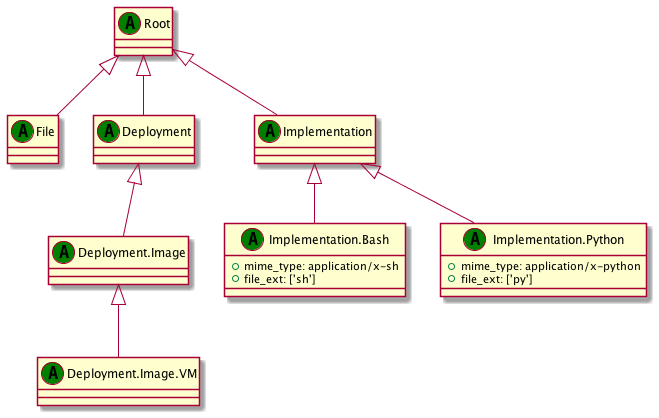

The diagram above was rendered by PlantUML. Its source (embedded in the PNG):
@startuml
set namespaceSeparator none
class "Root" as Root_AT << (A,green) >> {
}
class "File" as File_AT << (A,green) >> {
}
class "Deployment" as Deployment_AT << (A,green) >> {
}
class "Deployment.Image" as Deployment_Image_AT << (A,green) >> {
}
class "Deployment.Image.VM" as Deployment_Image_VM_AT << (A,green) >> {
}
class "Implementation" as Implementation_AT << (A,green) >> {
}
class "Implementation.Bash" as Implementation_Bash_AT << (A,green) >> {
+mime_type: application/x-sh
+file_ext: ['sh']
}
class "Implementation.Python" as Implementation_Python_AT << (A,green) >> {
+mime_type: application/x-python
+file_ext: ['py']
}
Root_AT <|-- File_AT
Root_AT <|-- Deployment_AT
Deployment_AT <|-- Deployment_Image_AT
Deployment_Image_AT <|-- Deployment_Image_VM_AT
Root_AT <|-- Implementation_AT
Implementation_AT <|-- Implementation_Bash_AT
Implementation_AT <|-- Implementation_Python_AT
@enduml